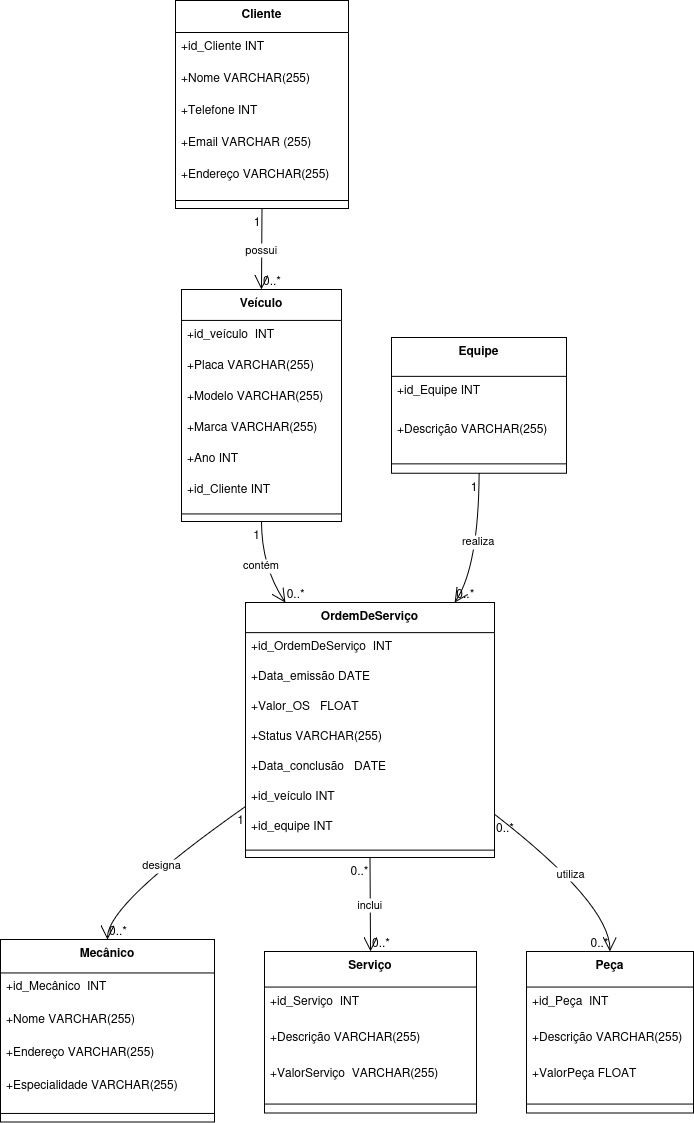

The diagram above was exported from draw.io. Its source (the exported page's mxGraphModel, read from the mxfile embedded in the PNG):
<mxGraphModel dx="808" dy="482" grid="1" gridSize="10" guides="1" tooltips="1" connect="1" arrows="1" fold="1" page="1" pageScale="1" pageWidth="827" pageHeight="1169" math="0" shadow="0">
  <root>
    <mxCell id="0" />
    <mxCell id="1" parent="0" />
    <mxCell id="2" value="Cliente" style="swimlane;fontStyle=1;align=center;verticalAlign=top;childLayout=stackLayout;horizontal=1;startSize=32;horizontalStack=0;resizeParent=1;resizeParentMax=0;resizeLast=0;collapsible=0;marginBottom=0;" parent="1" vertex="1">
      <mxGeometry x="183" y="8" width="173" height="208" as="geometry" />
    </mxCell>
    <mxCell id="3" value="+id_Cliente INT" style="text;strokeColor=none;fillColor=none;align=left;verticalAlign=top;spacingLeft=4;spacingRight=4;overflow=hidden;rotatable=0;points=[[0,0.5],[1,0.5]];portConstraint=eastwest;" parent="2" vertex="1">
      <mxGeometry y="32" width="173" height="32" as="geometry" />
    </mxCell>
    <mxCell id="4" value="+Nome VARCHAR(255)" style="text;strokeColor=none;fillColor=none;align=left;verticalAlign=top;spacingLeft=4;spacingRight=4;overflow=hidden;rotatable=0;points=[[0,0.5],[1,0.5]];portConstraint=eastwest;" parent="2" vertex="1">
      <mxGeometry y="64" width="173" height="32" as="geometry" />
    </mxCell>
    <mxCell id="5" value="+Telefone INT" style="text;strokeColor=none;fillColor=none;align=left;verticalAlign=top;spacingLeft=4;spacingRight=4;overflow=hidden;rotatable=0;points=[[0,0.5],[1,0.5]];portConstraint=eastwest;" parent="2" vertex="1">
      <mxGeometry y="96" width="173" height="32" as="geometry" />
    </mxCell>
    <mxCell id="6" value="+Email VARCHAR (255)" style="text;strokeColor=none;fillColor=none;align=left;verticalAlign=top;spacingLeft=4;spacingRight=4;overflow=hidden;rotatable=0;points=[[0,0.5],[1,0.5]];portConstraint=eastwest;" parent="2" vertex="1">
      <mxGeometry y="128" width="173" height="32" as="geometry" />
    </mxCell>
    <mxCell id="7" value="+Endereço VARCHAR(255)" style="text;strokeColor=none;fillColor=none;align=left;verticalAlign=top;spacingLeft=4;spacingRight=4;overflow=hidden;rotatable=0;points=[[0,0.5],[1,0.5]];portConstraint=eastwest;" parent="2" vertex="1">
      <mxGeometry y="160" width="173" height="32" as="geometry" />
    </mxCell>
    <mxCell id="8" style="line;strokeWidth=1;fillColor=none;align=left;verticalAlign=middle;spacingTop=-1;spacingLeft=3;spacingRight=3;rotatable=0;labelPosition=right;points=[];portConstraint=eastwest;strokeColor=inherit;" parent="2" vertex="1">
      <mxGeometry y="192" width="173" height="16" as="geometry" />
    </mxCell>
    <mxCell id="9" value="Veículo" style="swimlane;fontStyle=1;align=center;verticalAlign=top;childLayout=stackLayout;horizontal=1;startSize=30.933333333333334;horizontalStack=0;resizeParent=1;resizeParentMax=0;resizeLast=0;collapsible=0;marginBottom=0;" parent="1" vertex="1">
      <mxGeometry x="189" y="297" width="160" height="231.93333333333334" as="geometry" />
    </mxCell>
    <mxCell id="10" value="+id_veículo  INT" style="text;strokeColor=none;fillColor=none;align=left;verticalAlign=top;spacingLeft=4;spacingRight=4;overflow=hidden;rotatable=0;points=[[0,0.5],[1,0.5]];portConstraint=eastwest;" parent="9" vertex="1">
      <mxGeometry y="30.933333333333334" width="160" height="31" as="geometry" />
    </mxCell>
    <mxCell id="11" value="+Placa VARCHAR(255)" style="text;strokeColor=none;fillColor=none;align=left;verticalAlign=top;spacingLeft=4;spacingRight=4;overflow=hidden;rotatable=0;points=[[0,0.5],[1,0.5]];portConstraint=eastwest;" parent="9" vertex="1">
      <mxGeometry y="61.93333333333334" width="160" height="31" as="geometry" />
    </mxCell>
    <mxCell id="12" value="+Modelo VARCHAR(255)" style="text;strokeColor=none;fillColor=none;align=left;verticalAlign=top;spacingLeft=4;spacingRight=4;overflow=hidden;rotatable=0;points=[[0,0.5],[1,0.5]];portConstraint=eastwest;" parent="9" vertex="1">
      <mxGeometry y="92.93333333333334" width="160" height="31" as="geometry" />
    </mxCell>
    <mxCell id="13" value="+Marca VARCHAR(255)" style="text;strokeColor=none;fillColor=none;align=left;verticalAlign=top;spacingLeft=4;spacingRight=4;overflow=hidden;rotatable=0;points=[[0,0.5],[1,0.5]];portConstraint=eastwest;" parent="9" vertex="1">
      <mxGeometry y="123.93333333333334" width="160" height="31" as="geometry" />
    </mxCell>
    <mxCell id="14" value="+Ano INT" style="text;strokeColor=none;fillColor=none;align=left;verticalAlign=top;spacingLeft=4;spacingRight=4;overflow=hidden;rotatable=0;points=[[0,0.5],[1,0.5]];portConstraint=eastwest;" parent="9" vertex="1">
      <mxGeometry y="154.93333333333334" width="160" height="31" as="geometry" />
    </mxCell>
    <mxCell id="15" value="+id_Cliente INT" style="text;strokeColor=none;fillColor=none;align=left;verticalAlign=top;spacingLeft=4;spacingRight=4;overflow=hidden;rotatable=0;points=[[0,0.5],[1,0.5]];portConstraint=eastwest;" parent="9" vertex="1">
      <mxGeometry y="185.93333333333334" width="160" height="31" as="geometry" />
    </mxCell>
    <mxCell id="16" style="line;strokeWidth=1;fillColor=none;align=left;verticalAlign=middle;spacingTop=-1;spacingLeft=3;spacingRight=3;rotatable=0;labelPosition=right;points=[];portConstraint=eastwest;strokeColor=inherit;" parent="9" vertex="1">
      <mxGeometry y="216.93333333333334" width="160" height="15" as="geometry" />
    </mxCell>
    <mxCell id="17" value="OrdemDeServiço" style="swimlane;fontStyle=1;align=center;verticalAlign=top;childLayout=stackLayout;horizontal=1;startSize=30.11764705882353;horizontalStack=0;resizeParent=1;resizeParentMax=0;resizeLast=0;collapsible=0;marginBottom=0;" parent="1" vertex="1">
      <mxGeometry x="253" y="610" width="249" height="255.11764705882354" as="geometry" />
    </mxCell>
    <mxCell id="18" value="+id_OrdemDeServiço  INT" style="text;strokeColor=none;fillColor=none;align=left;verticalAlign=top;spacingLeft=4;spacingRight=4;overflow=hidden;rotatable=0;points=[[0,0.5],[1,0.5]];portConstraint=eastwest;" parent="17" vertex="1">
      <mxGeometry y="30.11764705882353" width="249" height="30" as="geometry" />
    </mxCell>
    <mxCell id="19" value="+Data_emissão DATE" style="text;strokeColor=none;fillColor=none;align=left;verticalAlign=top;spacingLeft=4;spacingRight=4;overflow=hidden;rotatable=0;points=[[0,0.5],[1,0.5]];portConstraint=eastwest;" parent="17" vertex="1">
      <mxGeometry y="60.11764705882353" width="249" height="30" as="geometry" />
    </mxCell>
    <mxCell id="20" value="+Valor_OS   FLOAT" style="text;strokeColor=none;fillColor=none;align=left;verticalAlign=top;spacingLeft=4;spacingRight=4;overflow=hidden;rotatable=0;points=[[0,0.5],[1,0.5]];portConstraint=eastwest;" parent="17" vertex="1">
      <mxGeometry y="90.11764705882354" width="249" height="30" as="geometry" />
    </mxCell>
    <mxCell id="21" value="+Status VARCHAR(255)" style="text;strokeColor=none;fillColor=none;align=left;verticalAlign=top;spacingLeft=4;spacingRight=4;overflow=hidden;rotatable=0;points=[[0,0.5],[1,0.5]];portConstraint=eastwest;" parent="17" vertex="1">
      <mxGeometry y="120.11764705882354" width="249" height="30" as="geometry" />
    </mxCell>
    <mxCell id="22" value="+Data_conclusão   DATE" style="text;strokeColor=none;fillColor=none;align=left;verticalAlign=top;spacingLeft=4;spacingRight=4;overflow=hidden;rotatable=0;points=[[0,0.5],[1,0.5]];portConstraint=eastwest;" parent="17" vertex="1">
      <mxGeometry y="150.11764705882354" width="249" height="30" as="geometry" />
    </mxCell>
    <mxCell id="23" value="+id_veículo INT" style="text;strokeColor=none;fillColor=none;align=left;verticalAlign=top;spacingLeft=4;spacingRight=4;overflow=hidden;rotatable=0;points=[[0,0.5],[1,0.5]];portConstraint=eastwest;" parent="17" vertex="1">
      <mxGeometry y="180.11764705882354" width="249" height="30" as="geometry" />
    </mxCell>
    <mxCell id="24" value="+id_equipe INT" style="text;strokeColor=none;fillColor=none;align=left;verticalAlign=top;spacingLeft=4;spacingRight=4;overflow=hidden;rotatable=0;points=[[0,0.5],[1,0.5]];portConstraint=eastwest;" parent="17" vertex="1">
      <mxGeometry y="210.11764705882354" width="249" height="30" as="geometry" />
    </mxCell>
    <mxCell id="25" style="line;strokeWidth=1;fillColor=none;align=left;verticalAlign=middle;spacingTop=-1;spacingLeft=3;spacingRight=3;rotatable=0;labelPosition=right;points=[];portConstraint=eastwest;strokeColor=inherit;" parent="17" vertex="1">
      <mxGeometry y="240.11764705882354" width="249" height="15" as="geometry" />
    </mxCell>
    <mxCell id="26" value="Mecânico" style="swimlane;fontStyle=1;align=center;verticalAlign=top;childLayout=stackLayout;horizontal=1;startSize=33.45454545454545;horizontalStack=0;resizeParent=1;resizeParentMax=0;resizeLast=0;collapsible=0;marginBottom=0;" parent="1" vertex="1">
      <mxGeometry x="8" y="947" width="214" height="182.45454545454544" as="geometry" />
    </mxCell>
    <mxCell id="27" value="+id_Mecânico  INT" style="text;strokeColor=none;fillColor=none;align=left;verticalAlign=top;spacingLeft=4;spacingRight=4;overflow=hidden;rotatable=0;points=[[0,0.5],[1,0.5]];portConstraint=eastwest;" parent="26" vertex="1">
      <mxGeometry y="33.45454545454545" width="214" height="33" as="geometry" />
    </mxCell>
    <mxCell id="28" value="+Nome VARCHAR(255)" style="text;strokeColor=none;fillColor=none;align=left;verticalAlign=top;spacingLeft=4;spacingRight=4;overflow=hidden;rotatable=0;points=[[0,0.5],[1,0.5]];portConstraint=eastwest;" parent="26" vertex="1">
      <mxGeometry y="66.45454545454545" width="214" height="33" as="geometry" />
    </mxCell>
    <mxCell id="29" value="+Endereço VARCHAR(255)" style="text;strokeColor=none;fillColor=none;align=left;verticalAlign=top;spacingLeft=4;spacingRight=4;overflow=hidden;rotatable=0;points=[[0,0.5],[1,0.5]];portConstraint=eastwest;" parent="26" vertex="1">
      <mxGeometry y="99.45454545454545" width="214" height="33" as="geometry" />
    </mxCell>
    <mxCell id="30" value="+Especialidade VARCHAR(255)" style="text;strokeColor=none;fillColor=none;align=left;verticalAlign=top;spacingLeft=4;spacingRight=4;overflow=hidden;rotatable=0;points=[[0,0.5],[1,0.5]];portConstraint=eastwest;" parent="26" vertex="1">
      <mxGeometry y="132.45454545454544" width="214" height="33" as="geometry" />
    </mxCell>
    <mxCell id="31" style="line;strokeWidth=1;fillColor=none;align=left;verticalAlign=middle;spacingTop=-1;spacingLeft=3;spacingRight=3;rotatable=0;labelPosition=right;points=[];portConstraint=eastwest;strokeColor=inherit;" parent="26" vertex="1">
      <mxGeometry y="165.45454545454544" width="214" height="17" as="geometry" />
    </mxCell>
    <mxCell id="32" value="Serviço" style="swimlane;fontStyle=1;align=center;verticalAlign=top;childLayout=stackLayout;horizontal=1;startSize=35.55555555555556;horizontalStack=0;resizeParent=1;resizeParentMax=0;resizeLast=0;collapsible=0;marginBottom=0;" parent="1" vertex="1">
      <mxGeometry x="272" y="959" width="212" height="161.55555555555554" as="geometry" />
    </mxCell>
    <mxCell id="33" value="+id_Serviço  INT" style="text;strokeColor=none;fillColor=none;align=left;verticalAlign=top;spacingLeft=4;spacingRight=4;overflow=hidden;rotatable=0;points=[[0,0.5],[1,0.5]];portConstraint=eastwest;" parent="32" vertex="1">
      <mxGeometry y="35.55555555555556" width="212" height="36" as="geometry" />
    </mxCell>
    <mxCell id="34" value="+Descrição VARCHAR(255)" style="text;strokeColor=none;fillColor=none;align=left;verticalAlign=top;spacingLeft=4;spacingRight=4;overflow=hidden;rotatable=0;points=[[0,0.5],[1,0.5]];portConstraint=eastwest;" parent="32" vertex="1">
      <mxGeometry y="71.55555555555556" width="212" height="36" as="geometry" />
    </mxCell>
    <mxCell id="35" value="+ValorServiço  VARCHAR(255)" style="text;strokeColor=none;fillColor=none;align=left;verticalAlign=top;spacingLeft=4;spacingRight=4;overflow=hidden;rotatable=0;points=[[0,0.5],[1,0.5]];portConstraint=eastwest;" parent="32" vertex="1">
      <mxGeometry y="107.55555555555556" width="212" height="36" as="geometry" />
    </mxCell>
    <mxCell id="36" style="line;strokeWidth=1;fillColor=none;align=left;verticalAlign=middle;spacingTop=-1;spacingLeft=3;spacingRight=3;rotatable=0;labelPosition=right;points=[];portConstraint=eastwest;strokeColor=inherit;" parent="32" vertex="1">
      <mxGeometry y="143.55555555555554" width="212" height="18" as="geometry" />
    </mxCell>
    <mxCell id="37" value="Peça" style="swimlane;fontStyle=1;align=center;verticalAlign=top;childLayout=stackLayout;horizontal=1;startSize=35.55555555555556;horizontalStack=0;resizeParent=1;resizeParentMax=0;resizeLast=0;collapsible=0;marginBottom=0;" parent="1" vertex="1">
      <mxGeometry x="534" y="959" width="167" height="161.55555555555554" as="geometry" />
    </mxCell>
    <mxCell id="38" value="+id_Peça  INT" style="text;strokeColor=none;fillColor=none;align=left;verticalAlign=top;spacingLeft=4;spacingRight=4;overflow=hidden;rotatable=0;points=[[0,0.5],[1,0.5]];portConstraint=eastwest;" parent="37" vertex="1">
      <mxGeometry y="35.55555555555556" width="167" height="36" as="geometry" />
    </mxCell>
    <mxCell id="39" value="+Descrição VARCHAR(255)" style="text;strokeColor=none;fillColor=none;align=left;verticalAlign=top;spacingLeft=4;spacingRight=4;overflow=hidden;rotatable=0;points=[[0,0.5],[1,0.5]];portConstraint=eastwest;" parent="37" vertex="1">
      <mxGeometry y="71.55555555555556" width="167" height="36" as="geometry" />
    </mxCell>
    <mxCell id="40" value="+ValorPeça FLOAT" style="text;strokeColor=none;fillColor=none;align=left;verticalAlign=top;spacingLeft=4;spacingRight=4;overflow=hidden;rotatable=0;points=[[0,0.5],[1,0.5]];portConstraint=eastwest;" parent="37" vertex="1">
      <mxGeometry y="107.55555555555556" width="167" height="36" as="geometry" />
    </mxCell>
    <mxCell id="41" style="line;strokeWidth=1;fillColor=none;align=left;verticalAlign=middle;spacingTop=-1;spacingLeft=3;spacingRight=3;rotatable=0;labelPosition=right;points=[];portConstraint=eastwest;strokeColor=inherit;" parent="37" vertex="1">
      <mxGeometry y="143.55555555555554" width="167" height="18" as="geometry" />
    </mxCell>
    <mxCell id="42" value="Equipe" style="swimlane;fontStyle=1;align=center;verticalAlign=top;childLayout=stackLayout;horizontal=1;startSize=38.857142857142854;horizontalStack=0;resizeParent=1;resizeParentMax=0;resizeLast=0;collapsible=0;marginBottom=0;" parent="1" vertex="1">
      <mxGeometry x="399" y="345" width="175" height="135.85714285714286" as="geometry" />
    </mxCell>
    <mxCell id="43" value="+id_Equipe INT" style="text;strokeColor=none;fillColor=none;align=left;verticalAlign=top;spacingLeft=4;spacingRight=4;overflow=hidden;rotatable=0;points=[[0,0.5],[1,0.5]];portConstraint=eastwest;" parent="42" vertex="1">
      <mxGeometry y="38.857142857142854" width="175" height="39" as="geometry" />
    </mxCell>
    <mxCell id="44" value="+Descrição VARCHAR(255)" style="text;strokeColor=none;fillColor=none;align=left;verticalAlign=top;spacingLeft=4;spacingRight=4;overflow=hidden;rotatable=0;points=[[0,0.5],[1,0.5]];portConstraint=eastwest;" parent="42" vertex="1">
      <mxGeometry y="77.85714285714286" width="175" height="39" as="geometry" />
    </mxCell>
    <mxCell id="45" style="line;strokeWidth=1;fillColor=none;align=left;verticalAlign=middle;spacingTop=-1;spacingLeft=3;spacingRight=3;rotatable=0;labelPosition=right;points=[];portConstraint=eastwest;strokeColor=inherit;" parent="42" vertex="1">
      <mxGeometry y="116.85714285714286" width="175" height="19" as="geometry" />
    </mxCell>
    <mxCell id="46" value="possui" style="curved=1;startArrow=none;endArrow=open;endSize=12;exitX=0.5;exitY=1;entryX=0.5;entryY=0;" parent="1" source="2" target="9" edge="1">
      <mxGeometry relative="1" as="geometry">
        <Array as="points" />
      </mxGeometry>
    </mxCell>
    <mxCell id="47" value="1" style="edgeLabel;resizable=0;labelBackgroundColor=none;fontSize=12;align=right;verticalAlign=top;" parent="46" vertex="1">
      <mxGeometry x="-1" relative="1" as="geometry" />
    </mxCell>
    <mxCell id="48" value="0..*" style="edgeLabel;resizable=0;labelBackgroundColor=none;fontSize=12;align=left;verticalAlign=bottom;" parent="46" vertex="1">
      <mxGeometry x="1" relative="1" as="geometry" />
    </mxCell>
    <mxCell id="49" value="contém" style="curved=1;startArrow=none;endArrow=open;endSize=12;exitX=0.5;exitY=1;entryX=0.16;entryY=0;" parent="1" source="9" target="17" edge="1">
      <mxGeometry relative="1" as="geometry">
        <Array as="points">
          <mxPoint x="269" y="574" />
        </Array>
      </mxGeometry>
    </mxCell>
    <mxCell id="50" value="1" style="edgeLabel;resizable=0;labelBackgroundColor=none;fontSize=12;align=right;verticalAlign=top;" parent="49" vertex="1">
      <mxGeometry x="-1" relative="1" as="geometry" />
    </mxCell>
    <mxCell id="51" value="0..*" style="edgeLabel;resizable=0;labelBackgroundColor=none;fontSize=12;align=left;verticalAlign=bottom;" parent="49" vertex="1">
      <mxGeometry x="1" relative="1" as="geometry" />
    </mxCell>
    <mxCell id="52" value="designa" style="curved=1;startArrow=none;endArrow=open;endSize=12;exitX=0;exitY=0.8;entryX=0.5;entryY=0;" parent="1" source="17" target="26" edge="1">
      <mxGeometry relative="1" as="geometry">
        <Array as="points">
          <mxPoint x="115" y="911" />
        </Array>
      </mxGeometry>
    </mxCell>
    <mxCell id="53" value="1" style="edgeLabel;resizable=0;labelBackgroundColor=none;fontSize=12;align=right;verticalAlign=top;" parent="52" vertex="1">
      <mxGeometry x="-1" relative="1" as="geometry" />
    </mxCell>
    <mxCell id="54" value="0..*" style="edgeLabel;resizable=0;labelBackgroundColor=none;fontSize=12;align=left;verticalAlign=bottom;" parent="52" vertex="1">
      <mxGeometry x="1" relative="1" as="geometry" />
    </mxCell>
    <mxCell id="55" value="inclui" style="curved=1;startArrow=none;endArrow=open;endSize=12;exitX=0.5;exitY=1;entryX=0.5;entryY=0;" parent="1" source="17" target="32" edge="1">
      <mxGeometry relative="1" as="geometry">
        <Array as="points" />
      </mxGeometry>
    </mxCell>
    <mxCell id="56" value="0..*" style="edgeLabel;resizable=0;labelBackgroundColor=none;fontSize=12;align=right;verticalAlign=top;" parent="55" vertex="1">
      <mxGeometry x="-1" relative="1" as="geometry" />
    </mxCell>
    <mxCell id="57" value="0..*" style="edgeLabel;resizable=0;labelBackgroundColor=none;fontSize=12;align=left;verticalAlign=bottom;" parent="55" vertex="1">
      <mxGeometry x="1" relative="1" as="geometry" />
    </mxCell>
    <mxCell id="58" value="utiliza" style="curved=1;startArrow=none;endArrow=open;endSize=12;exitX=1;exitY=0.83;entryX=0.5;entryY=0;" parent="1" source="17" target="37" edge="1">
      <mxGeometry relative="1" as="geometry">
        <Array as="points">
          <mxPoint x="617" y="911" />
        </Array>
      </mxGeometry>
    </mxCell>
    <mxCell id="59" value="0..*" style="edgeLabel;resizable=0;labelBackgroundColor=none;fontSize=12;align=left;verticalAlign=top;" parent="58" vertex="1">
      <mxGeometry x="-1" relative="1" as="geometry" />
    </mxCell>
    <mxCell id="60" value="0..*" style="edgeLabel;resizable=0;labelBackgroundColor=none;fontSize=12;align=right;verticalAlign=bottom;" parent="58" vertex="1">
      <mxGeometry x="1" relative="1" as="geometry" />
    </mxCell>
    <mxCell id="61" value="realiza" style="curved=1;startArrow=none;endArrow=open;endSize=12;exitX=0.5;exitY=1;entryX=0.84;entryY=0;" parent="1" source="42" target="17" edge="1">
      <mxGeometry relative="1" as="geometry">
        <Array as="points">
          <mxPoint x="486" y="574" />
        </Array>
      </mxGeometry>
    </mxCell>
    <mxCell id="62" value="1" style="edgeLabel;resizable=0;labelBackgroundColor=none;fontSize=12;align=right;verticalAlign=top;" parent="61" vertex="1">
      <mxGeometry x="-1" relative="1" as="geometry" />
    </mxCell>
    <mxCell id="63" value="0..*" style="edgeLabel;resizable=0;labelBackgroundColor=none;fontSize=12;align=left;verticalAlign=bottom;" parent="61" vertex="1">
      <mxGeometry x="1" relative="1" as="geometry" />
    </mxCell>
  </root>
</mxGraphModel>